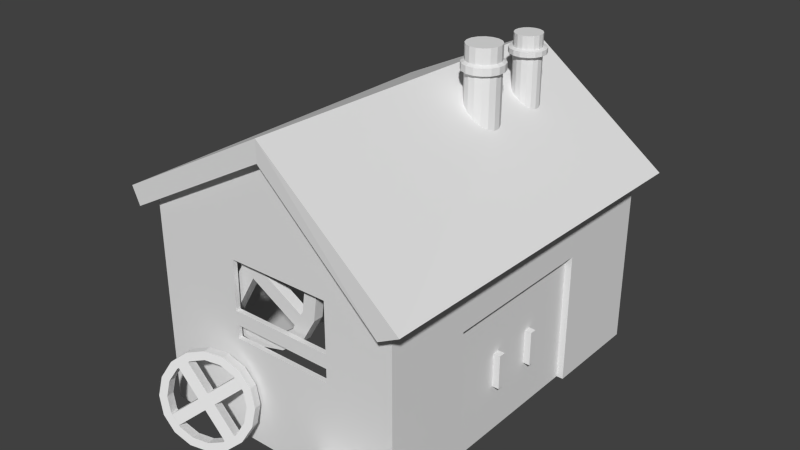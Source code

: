 # Source: workshop29.blend  (saved by Blender 2.66.0; exported with 4.5.12 LTS)
import bpy
from mathutils import Matrix  # noqa: F401  (used for matrix-valued properties, if any)

bpy.ops.wm.read_factory_settings(use_empty=True)
scene = bpy.context.scene
scene.name = 'Scene'

# ---- collections
col_collection_1 = bpy.data.collections.new('Collection 1'); scene.collection.children.link(col_collection_1)

# ---- materials (node trees are filled in below, after node groups)
mat_classic_workshop = bpy.data.materials.new('classic_workshop')
mat_classic_workshop.alpha_threshold = 0.0
mat_classic_workshop.use_transparent_shadow = False
mat_classic_workshop.roughness = 0.5
mat_classic_workshop.line_color = (0.0, 0.0, 0.0, 1.0)

# ---- material node trees

# ---- world
world_world = bpy.data.worlds.new('World'); scene.world = world_world
world_world.color = (0.05088, 0.05088, 0.05088)
world_world.use_sun_shadow = False
world_world.sun_shadow_jitter_overblur = 0.0
world_world.cycles.sampling_method = 'MANUAL'
world_world.cycles.sample_map_resolution = 256

# ---- meshes
me_workshop = bpy.data.meshes.new('workshop')
me_workshop.from_pydata([(-22.0, -27.5, 3.982), (-22.0, 27.5, 3.982), (18.87, 27.5, 0.3935), (18.08, -28.5, 0.9435), (-23.13, -27.5, 6.529), (-23.13, 27.5, 6.529), (21.13, 27.5, 1.869), (21.13, -28.5, 2.576), (0.0, 27.5, 17.63), (0.0, -27.5, 19.0), (0.0, 27.5, 14.63), (0.0, -27.5, 16.0), (-20.0, -26.0, -25.0), (-20.0, 26.0, -25.0), (18.0, 26.0, -25.0), (18.0, -26.0, -25.0), (-20.0, -26.0, 5.0), (-20.0, 26.0, 5.0), (18.0, 26.0, 1.0), (18.0, -26.0, 1.0), (0.0, 26.0, 14.63), (0.0, -26.0, 16.0), (18.0, 11.0, 1.0), (18.0, 11.0, -25.0), (18.0, -13.0, 1.0), (18.0, -13.0, -25.0), (18.0, 11.0, -5.5), (18.0, -13.0, -5.5), (16.0, 24.29, -25.0), (16.0, 11.0, -25.0), (16.0, -13.0, -25.0), (16.0, 11.0, -5.5), (16.0, -13.0, -5.5), (-18.0, -24.26, -25.0), (-18.0, 24.26, -25.0), (16.0, 24.29, 2.0), (-18.0, -24.26, 2.0), (-18.0, 24.26, 2.0), (-20.0, -26.0, -10.0), (18.0, -26.0, -12.0), (-7.0, -26.0, 1.0), (-7.0, -26.0, -10.2), (8.0, -26.0, 1.0), (8.0, -26.0, -10.2), (-7.0, -26.0, -6.2), (8.0, -26.0, -6.2), (-7.0, -26.0, -8.2), (8.0, -26.0, -8.2), (-7.0, -25.3, 1.0), (-7.0, -25.3, -10.2), (8.0, -25.3, 1.0), (8.0, -25.3, -10.2), (-7.0, -25.3, -6.2), (8.0, -25.3, -6.2), (-7.0, -25.3, -8.2), (8.0, -25.3, -8.2), (7.401, 8.147, 8.817), (7.401, 8.147, 22.69), (7.589, 3.596, 19.25), (8.069, 7.449, 8.817), (8.069, 7.449, 22.69), (8.433, 4.404, 19.25), (8.419, 6.55, 8.817), (8.419, 6.55, 22.69), (8.903, 5.472, 19.25), (8.398, 5.584, 8.817), (8.398, 5.584, 22.69), (8.928, 6.639, 19.25), (8.009, 4.7, 8.817), (8.009, 4.7, 22.69), (8.505, 7.727, 19.25), (7.311, 4.033, 8.817), (7.311, 4.033, 22.69), (7.698, 8.571, 19.25), (6.411, 3.683, 8.817), (6.411, 3.683, 22.69), (5.446, 3.704, 8.817), (5.446, 3.704, 22.69), (5.462, 9.066, 19.25), (4.562, 4.093, 8.817), (4.562, 4.093, 22.69), (4.374, 8.643, 19.25), (3.895, 4.79, 8.817), (3.895, 4.79, 22.69), (3.531, 7.836, 19.25), (3.545, 5.69, 8.817), (3.545, 5.69, 22.69), (3.061, 6.767, 19.25), (3.566, 6.655, 8.817), (3.566, 6.655, 22.69), (3.035, 5.6, 19.25), (3.955, 7.539, 8.817), (3.955, 7.539, 22.69), (3.458, 4.512, 19.25), (4.652, 8.207, 8.817), (4.652, 8.207, 22.69), (4.266, 3.669, 19.25), (5.552, 8.557, 8.817), (5.552, 8.557, 22.69), (5.334, 3.199, 19.25), (6.517, 8.536, 8.817), (6.517, 8.536, 22.69), (6.501, 3.173, 19.25), (6.629, 9.041, 19.25), (7.698, 8.571, 20.26), (4.374, 8.643, 20.26), (8.069, 7.449, 19.0), (6.629, 9.041, 20.26), (3.035, 5.6, 20.26), (5.462, 9.066, 20.26), (8.419, 6.55, 19.0), (3.531, 7.836, 20.26), (5.334, 3.199, 20.26), (3.061, 6.767, 20.26), (8.398, 5.584, 19.0), (3.458, 4.512, 20.26), (8.433, 4.404, 20.26), (4.266, 3.669, 20.26), (8.009, 4.7, 19.0), (6.501, 3.173, 20.26), (8.505, 7.727, 20.26), (7.589, 3.596, 20.26), (7.311, 4.033, 19.0), (8.903, 5.472, 20.26), (7.401, 8.147, 19.0), (8.928, 6.639, 20.26), (6.411, 3.683, 19.0), (5.446, 3.704, 19.0), (4.562, 4.093, 19.0), (3.895, 4.79, 19.0), (3.545, 5.69, 19.0), (3.566, 6.655, 19.0), (3.955, 7.539, 19.0), (4.652, 8.207, 19.0), (5.552, 8.557, 19.0), (6.517, 8.536, 19.0), (7.401, 8.147, 20.54), (4.652, 8.207, 20.54), (6.517, 8.536, 20.54), (3.545, 5.69, 20.54), (5.552, 8.557, 20.54), (3.955, 7.539, 20.54), (5.446, 3.704, 20.54), (3.566, 6.655, 20.54), (3.895, 4.79, 20.54), (8.009, 4.7, 20.54), (4.562, 4.093, 20.54), (6.411, 3.683, 20.54), (8.069, 7.449, 20.54), (7.311, 4.033, 20.54), (8.398, 5.584, 20.54), (8.419, 6.55, 20.54), (7.4, 17.25, 10.76), (7.4, 17.25, 21.83), (7.673, 13.43, 19.12), (7.932, 16.69, 10.76), (7.932, 16.69, 21.83), (8.411, 14.13, 19.12), (8.211, 15.98, 10.76), (8.211, 15.98, 21.83), (8.822, 15.07, 19.12), (8.195, 15.21, 10.76), (8.195, 15.21, 21.83), (8.844, 16.09, 19.12), (7.884, 14.5, 10.76), (7.884, 14.5, 21.83), (8.474, 17.04, 19.12), (7.328, 13.97, 10.76), (7.328, 13.97, 21.83), (7.768, 17.78, 19.12), (6.61, 13.69, 10.76), (6.61, 13.69, 21.83), (5.841, 13.71, 10.76), (5.841, 13.71, 21.83), (5.813, 18.21, 19.12), (5.136, 14.02, 10.76), (5.136, 14.02, 21.83), (4.862, 17.84, 19.12), (4.603, 14.57, 10.76), (4.603, 14.57, 21.83), (4.125, 17.13, 19.12), (4.324, 15.29, 10.76), (4.324, 15.29, 21.83), (3.714, 16.2, 19.12), (4.341, 16.06, 10.76), (4.341, 16.06, 21.83), (3.691, 15.18, 19.12), (4.651, 16.77, 10.76), (4.651, 16.77, 21.83), (4.061, 14.23, 19.12), (5.207, 17.3, 10.76), (5.207, 17.3, 21.83), (4.767, 13.49, 19.12), (5.925, 17.58, 10.76), (5.925, 17.58, 21.83), (5.701, 13.08, 19.12), (6.695, 17.56, 10.76), (6.695, 17.56, 21.83), (6.722, 13.06, 19.12), (6.834, 18.19, 19.12), (7.768, 17.78, 19.85), (4.862, 17.84, 19.85), (7.932, 16.69, 19.01), (6.834, 18.19, 19.85), (3.691, 15.18, 19.85), (5.813, 18.21, 19.85), (8.211, 15.98, 19.01), (4.125, 17.13, 19.85), (5.701, 13.08, 19.85), (3.714, 16.2, 19.85), (8.195, 15.21, 19.01), (4.061, 14.23, 19.85), (8.411, 14.13, 19.85), (4.767, 13.49, 19.85), (7.884, 14.5, 19.01), (6.722, 13.06, 19.85), (8.474, 17.04, 19.85), (7.673, 13.43, 19.85), (7.328, 13.97, 19.01), (8.822, 15.07, 19.85), (7.4, 17.25, 19.01), (8.844, 16.09, 19.85), (6.61, 13.69, 19.01), (5.841, 13.71, 19.01), (5.136, 14.02, 19.01), (4.603, 14.57, 19.01), (4.324, 15.29, 19.01), (4.341, 16.06, 19.01), (4.651, 16.77, 19.01), (5.207, 17.3, 19.01), (5.925, 17.58, 19.01), (6.695, 17.56, 19.01), (7.4, 17.25, 19.98), (5.207, 17.3, 19.98), (6.695, 17.56, 19.98), (4.324, 15.29, 19.98), (5.925, 17.58, 19.98), (4.651, 16.77, 19.98), (5.841, 13.71, 19.98), (4.341, 16.06, 19.98), (4.603, 14.57, 19.98), (7.884, 14.5, 19.98), (5.136, 14.02, 19.98), (6.61, 13.69, 19.98), (7.932, 16.69, 19.98), (7.328, 13.97, 19.98), (8.195, 15.21, 19.98), (8.211, 15.98, 19.98), (17.0, 3.0, -18.0), (17.0, 2.0, -18.0), (18.0, 2.0, -18.0), (18.0, 3.0, -18.0), (17.0, 3.0, -13.0), (17.0, 2.0, -13.0), (18.0, 2.0, -13.0), (18.0, 3.0, -13.0), (16.0, 11.0, -25.0), (16.0, -1.0, -25.0), (17.0, -1.0, -25.0), (17.0, 11.0, -25.0), (16.0, 11.0, -5.5), (16.0, -1.0, -5.5), (17.0, -1.0, -5.5), (17.0, 11.0, -5.5), (17.0, -5.0, -18.0), (17.0, -4.0, -18.0), (18.0, -4.0, -18.0), (18.0, -5.0, -18.0), (17.0, -5.0, -13.0), (17.0, -4.0, -13.0), (18.0, -4.0, -13.0), (18.0, -5.0, -13.0), (16.0, -13.0, -25.0), (16.0, -1.0, -25.0), (17.0, -1.0, -25.0), (17.0, -13.0, -25.0), (16.0, -13.0, -5.5), (16.0, -1.0, -5.5), (17.0, -1.0, -5.5), (17.0, -13.0, -5.5), (-2.354, -24.77, 8.688), (2.973, -23.37, -7.217), (0.7222, -24.77, 6.904), (5.129, -23.37, -3.497), (2.882, -24.77, 4.08), (5.698, -23.37, 0.7645), (3.797, -24.77, 0.6432), (4.592, -23.37, 4.919), (3.326, -24.77, -2.882), (1.981, -23.37, 8.334), (1.543, -24.77, -5.958), (-1.739, -23.37, 10.49), (-1.282, -24.77, -8.118), (-4.718, -24.77, -9.033), (-10.16, -23.37, 9.953), (-8.243, -24.77, -8.562), (-13.57, -23.37, 7.342), (-11.32, -24.77, -6.779), (-15.73, -23.37, 3.622), (-13.48, -24.77, -3.954), (-16.29, -23.37, -0.6392), (-14.39, -24.77, -0.5179), (-15.19, -23.37, -4.794), (-13.92, -24.77, 3.007), (-12.58, -23.37, -8.209), (-12.14, -24.77, 6.083), (-8.858, -23.37, -10.37), (-9.315, -24.77, 8.243), (-4.597, -23.37, -10.93), (-5.879, -24.77, 9.158), (-0.442, -23.37, -9.828), (-6.0, -23.37, 11.06), (-1.739, -24.77, 10.49), (-13.57, -24.77, 7.342), (0.7222, -23.37, 6.904), (-6.0, -24.77, 11.06), (-15.19, -24.77, -4.794), (-10.16, -24.77, 9.953), (2.882, -23.37, 4.08), (-15.73, -24.77, 3.622), (-4.597, -24.77, -10.93), (-16.29, -24.77, -0.6392), (3.797, -23.37, 0.6432), (-12.58, -24.77, -8.209), (5.129, -24.77, -3.497), (-8.858, -24.77, -10.37), (3.326, -23.37, -2.882), (-0.442, -24.77, -9.828), (1.981, -24.77, 8.334), (2.973, -24.77, -7.217), (1.543, -23.37, -5.958), (5.698, -24.77, 0.7645), (-2.354, -23.37, 8.688), (4.592, -24.77, 4.919), (-1.282, -23.37, -8.118), (-4.718, -23.37, -9.033), (-8.243, -23.37, -8.562), (-11.32, -23.37, -6.779), (-13.48, -23.37, -3.954), (-14.39, -23.37, -0.5179), (-13.92, -23.37, 3.007), (-12.14, -23.37, 6.083), (-9.315, -23.37, 8.243), (-5.879, -23.37, 9.158), (-3.826, -23.37, 0.4589), (-3.826, -24.77, 0.4589), (-4.908, -23.37, -1.407), (-4.908, -24.77, -1.407), (-5.704, -23.37, 1.548), (-5.704, -24.77, 1.548), (-6.785, -23.37, -0.3174), (-6.785, -24.77, -0.3174), (0.08078, -24.77, 7.219), (0.08078, -23.37, 7.219), (-1.787, -24.77, 8.311), (-1.787, -23.37, 8.311), (-12.44, -23.37, 5.439), (-12.44, -24.77, 5.439), (-13.53, -23.37, 3.577), (-13.53, -24.77, 3.577), (2.921, -23.37, -3.442), (2.921, -24.77, -3.442), (1.834, -23.37, -5.304), (1.834, -24.77, -5.304), (-8.82, -24.77, -8.175), (-8.82, -23.37, -8.175), (-10.69, -24.77, -7.084), (-10.69, -23.37, -7.084), (22.82, -26.83, -22.06), (6.775, -30.33, -24.79), (22.82, -27.02, -23.01), (6.775, -29.31, -25.0), (22.82, -27.56, -23.81), (6.775, -28.29, -24.79), (22.82, -28.36, -24.35), (6.775, -27.42, -24.22), (22.82, -29.31, -24.54), (6.775, -26.84, -23.35), (22.82, -30.25, -24.35), (6.775, -26.64, -22.33), (22.82, -31.06, -23.81), (22.82, -31.59, -23.01), (6.775, -27.42, -20.45), (22.82, -31.78, -22.06), (6.775, -28.29, -19.87), (22.82, -31.59, -21.12), (6.775, -29.31, -19.67), (22.82, -31.06, -20.31), (6.775, -30.33, -19.87), (22.82, -30.25, -19.78), (6.775, -31.19, -20.45), (22.82, -29.31, -19.59), (6.775, -31.77, -21.31), (22.82, -28.36, -19.78), (6.775, -31.97, -22.33), (22.82, -27.56, -20.31), (6.775, -31.77, -23.35), (22.82, -27.02, -21.12), (6.775, -31.19, -24.22), (6.775, -26.84, -21.31), (22.71, -26.31, -22.06), (22.71, -28.16, -19.3), (6.754, -27.27, -23.18), (22.71, -26.54, -20.92), (22.71, -31.42, -19.95), (22.71, -27.19, -19.95), (6.754, -27.75, -23.89), (22.71, -29.31, -19.07), (22.71, -32.07, -23.21), (22.71, -30.45, -19.3), (6.754, -28.46, -24.37), (22.71, -32.07, -20.92), (22.71, -29.31, -25.06), (22.71, -32.3, -22.06), (6.754, -29.31, -24.54), (22.71, -31.42, -24.18), (22.71, -26.54, -23.21), (22.71, -30.45, -24.83), (6.754, -30.15, -24.37), (22.71, -28.16, -24.83), (6.754, -27.1, -22.33), (22.71, -27.19, -24.18), (6.754, -30.86, -23.89), (6.754, -31.34, -23.18), (6.754, -31.51, -22.33), (6.754, -31.34, -21.49), (6.754, -30.86, -20.77), (6.754, -30.15, -20.3), (6.754, -29.31, -20.13), (6.754, -28.46, -20.3), (6.754, -27.75, -20.77), (6.754, -27.27, -21.49), (-5.788, -28.31, -14.13), (-6.059, -29.23, -24.48), (-4.393, -28.19, -15.8), (-4.243, -28.17, -22.89), (-3.68, -28.41, -17.85), (-3.211, -27.24, -20.65), (-3.755, -28.95, -19.96), (-3.119, -26.59, -18.1), (-4.609, -29.72, -21.82), (-3.982, -26.32, -15.62), (-6.111, -30.6, -23.13), (-5.668, -26.46, -13.6), (-8.033, -31.46, -23.71), (-10.08, -32.16, -23.45), (-10.4, -27.86, -12.03), (-11.94, -32.61, -22.41), (-12.72, -28.9, -12.72), (-13.34, -32.73, -20.74), (-14.53, -29.97, -14.31), (-14.05, -32.51, -18.69), (-15.57, -30.89, -16.56), (-13.98, -31.97, -16.57), (-15.66, -31.54, -19.11), (-13.12, -31.2, -14.72), (-14.8, -31.82, -21.59), (-11.62, -30.32, -13.4), (-13.11, -31.67, -23.61), (-9.699, -29.46, -12.83), (-10.86, -31.13, -24.87), (-7.651, -28.76, -13.08), (-8.382, -30.27, -25.18), (-7.92, -27.01, -12.33), (-5.145, -27.86, -13.26), (-12.2, -30.29, -12.39), (-4.917, -26.79, -16.13), (-7.397, -28.4, -12.0), (-15.14, -32.94, -18.77), (-9.873, -29.25, -11.69), (-4.203, -27.02, -18.18), (-14.01, -31.36, -13.98), (-10.33, -32.52, -24.54), (-15.04, -32.29, -16.22), (-4.279, -27.56, -20.3), (-14.27, -33.21, -21.25), (-3.72, -29.56, -22.56), (-12.59, -33.06, -23.28), (-5.133, -28.32, -22.15), (-7.859, -31.66, -24.84), (-3.459, -27.71, -15.28), (-5.536, -30.62, -24.15), (-6.635, -29.2, -23.47), (-2.688, -28.63, -20.32), (-6.311, -26.91, -14.46), (-2.596, -27.98, -17.76), (-8.556, -30.06, -24.04), (-10.6, -30.77, -23.79), (-12.47, -31.22, -22.75), (-13.86, -31.34, -21.07), (-14.58, -31.11, -19.02), (-14.5, -30.58, -16.91), (-13.65, -29.81, -15.05), (-12.14, -28.93, -13.74), (-10.22, -28.07, -13.16), (-8.174, -27.36, -13.42), (-8.302, -28.69, -18.74), (-7.779, -30.08, -18.4), (-9.429, -29.35, -19.72), (-8.905, -30.74, -19.39), (-9.355, -28.78, -17.47), (-8.831, -30.17, -17.14), (-10.48, -29.44, -18.46), (-9.958, -30.84, -18.12), (-4.592, -28.21, -15.6), (-5.115, -26.82, -15.94), (-5.639, -28.3, -14.34), (-6.162, -26.91, -14.68), (-12.31, -29.04, -13.94), (-11.78, -30.43, -13.6), (-13.44, -29.7, -14.92), (-12.91, -31.09, -14.58), (-5.344, -28.43, -22.28), (-4.82, -29.83, -21.94), (-6.473, -29.09, -23.26), (-5.949, -30.49, -22.93), (-12.1, -32.62, -22.19), (-12.62, -31.22, -22.52), (-13.14, -32.71, -20.92), (-13.67, -31.31, -21.26)], [], [(4, 5, 1, 0), (6, 2, 10, 8), (6, 7, 3, 2), (3, 7, 9, 11), (11, 10, 2, 3), (9, 8, 5, 4), (7, 6, 8, 9), (0, 1, 10, 11), (9, 4, 0, 11), (5, 8, 10, 1), (16, 17, 13, 12, 38), (17, 20, 18, 14, 13), (24, 19, 39, 15, 25, 27), (18, 22, 26, 23, 14), (22, 24, 27, 26), (27, 25, 30, 32), (26, 27, 32, 31), (23, 26, 31, 29), (28, 35, 37, 34), (34, 37, 36, 33), (19, 21, 16, 40, 42), (43, 39, 19, 42, 45, 47), (12, 15, 39, 43, 41, 38), (38, 41, 46, 44, 40, 16), (46, 47, 45, 44), (41, 43, 51, 49), (43, 47, 55, 51), (47, 46, 54, 55), (42, 40, 48, 50), (46, 41, 49, 54), (40, 44, 52, 48), (45, 42, 50, 53), (44, 45, 53, 52), (148, 60, 63, 151), (118, 61, 58, 122), (151, 63, 66, 150), (150, 66, 69, 145), (106, 70, 67, 110), (145, 69, 72, 149), (149, 72, 75, 147), (90, 108, 113, 87), (147, 75, 77, 142), (96, 117, 115, 93), (142, 77, 80, 146), (102, 119, 112, 99), (146, 80, 83, 144), (61, 116, 121, 58), (144, 83, 86, 139), (64, 123, 116, 61), (139, 86, 89, 143), (68, 118, 122, 71), (143, 89, 92, 141), (120, 70, 73, 104), (141, 92, 95, 137), (134, 78, 103, 135), (137, 95, 98, 140), (132, 84, 81, 133), (140, 98, 101, 138), (138, 101, 57, 136), (60, 57, 101, 98, 95, 92, 89, 86, 83, 80, 77, 75, 72, 69, 66, 63), (128, 96, 93, 129), (126, 102, 99, 127), (130, 90, 87, 131), (106, 59, 56, 124), (133, 81, 78, 134), (131, 87, 84, 132), (129, 93, 90, 130), (127, 99, 96, 128), (122, 58, 102, 126), (114, 64, 61, 118), (84, 111, 105, 81), (87, 113, 111, 84), (93, 115, 108, 90), (99, 112, 117, 96), (58, 121, 119, 102), (59, 106, 110, 62), (67, 125, 123, 64), (70, 120, 125, 67), (135, 103, 73, 124), (97, 134, 135, 100), (148, 120, 104, 136), (110, 67, 64, 114), (81, 105, 109, 78), (91, 132, 133, 94), (78, 109, 107, 103), (103, 107, 104, 73), (79, 128, 129, 82), (74, 126, 127, 76), (85, 130, 131, 88), (70, 106, 124, 73), (94, 133, 134, 97), (88, 131, 132, 91), (82, 129, 130, 85), (76, 127, 128, 79), (71, 122, 126, 74), (65, 114, 118, 68), (100, 135, 124, 56), (62, 110, 114, 65), (120, 148, 151, 125), (125, 151, 150, 123), (123, 150, 145, 116), (116, 145, 149, 121), (121, 149, 147, 119), (119, 147, 142, 112), (112, 142, 146, 117), (117, 146, 144, 115), (115, 144, 139, 108), (108, 139, 143, 113), (113, 143, 141, 111), (111, 141, 137, 105), (105, 137, 140, 109), (109, 140, 138, 107), (107, 138, 136, 104), (60, 148, 136, 57), (244, 156, 159, 247), (214, 157, 154, 218), (247, 159, 162, 246), (246, 162, 165, 241), (202, 166, 163, 206), (241, 165, 168, 245), (245, 168, 171, 243), (186, 204, 209, 183), (243, 171, 173, 238), (192, 213, 211, 189), (238, 173, 176, 242), (198, 215, 208, 195), (242, 176, 179, 240), (157, 212, 217, 154), (240, 179, 182, 235), (160, 219, 212, 157), (235, 182, 185, 239), (164, 214, 218, 167), (239, 185, 188, 237), (216, 166, 169, 200), (237, 188, 191, 233), (230, 174, 199, 231), (233, 191, 194, 236), (228, 180, 177, 229), (236, 194, 197, 234), (234, 197, 153, 232), (156, 153, 197, 194, 191, 188, 185, 182, 179, 176, 173, 171, 168, 165, 162, 159), (224, 192, 189, 225), (222, 198, 195, 223), (226, 186, 183, 227), (202, 155, 152, 220), (229, 177, 174, 230), (227, 183, 180, 228), (225, 189, 186, 226), (223, 195, 192, 224), (218, 154, 198, 222), (210, 160, 157, 214), (180, 207, 201, 177), (183, 209, 207, 180), (189, 211, 204, 186), (195, 208, 213, 192), (154, 217, 215, 198), (155, 202, 206, 158), (163, 221, 219, 160), (166, 216, 221, 163), (231, 199, 169, 220), (193, 230, 231, 196), (244, 216, 200, 232), (206, 163, 160, 210), (177, 201, 205, 174), (187, 228, 229, 190), (174, 205, 203, 199), (199, 203, 200, 169), (175, 224, 225, 178), (170, 222, 223, 172), (181, 226, 227, 184), (166, 202, 220, 169), (190, 229, 230, 193), (184, 227, 228, 187), (178, 225, 226, 181), (172, 223, 224, 175), (167, 218, 222, 170), (161, 210, 214, 164), (196, 231, 220, 152), (158, 206, 210, 161), (216, 244, 247, 221), (221, 247, 246, 219), (219, 246, 241, 212), (212, 241, 245, 217), (217, 245, 243, 215), (215, 243, 238, 208), (208, 238, 242, 213), (213, 242, 240, 211), (211, 240, 235, 204), (204, 235, 239, 209), (209, 239, 237, 207), (207, 237, 233, 201), (201, 233, 236, 205), (205, 236, 234, 203), (203, 234, 232, 200), (156, 244, 232, 153), (252, 248, 249, 253), (253, 249, 250, 254), (254, 250, 251, 255), (255, 251, 248, 252), (248, 251, 250, 249), (255, 252, 253, 254), (260, 256, 257, 261), (261, 257, 258, 262), (262, 258, 259, 263), (263, 259, 256, 260), (256, 259, 258, 257), (263, 260, 261, 262), (268, 269, 265, 264), (269, 270, 266, 265), (270, 271, 267, 266), (271, 268, 264, 267), (264, 265, 266, 267), (271, 270, 269, 268), (276, 277, 273, 272), (277, 278, 274, 273), (278, 279, 275, 274), (279, 276, 272, 275), (272, 273, 274, 275), (279, 278, 277, 276), (326, 283, 281, 330), (314, 289, 287, 318), (324, 288, 290, 329), (302, 316, 321, 300), (306, 325, 323, 304), (310, 327, 320, 308), (283, 324, 329, 281), (285, 331, 324, 283), (353, 314, 282, 352), (328, 289, 291, 312), (342, 294, 311, 343), (340, 298, 296, 341), (336, 306, 304, 337), (334, 310, 308, 335), (338, 302, 300, 339), (362, 330, 290, 363), (341, 296, 294, 342), (339, 300, 298, 340), (337, 304, 302, 338), (335, 308, 306, 336), (330, 281, 310, 334), (322, 285, 283, 326), (298, 319, 313, 296), (300, 321, 319, 298), (304, 323, 316, 302), (308, 320, 325, 306), (281, 329, 327, 310), (282, 314, 318, 284), (287, 333, 331, 285), (289, 328, 333, 287), (343, 311, 291, 332), (307, 342, 343, 309), (318, 287, 285, 322), (296, 313, 317, 294), (355, 348, 349, 354), (294, 317, 315, 311), (311, 315, 312, 291), (356, 341, 305, 357), (292, 334, 335, 293), (299, 338, 339, 301), (289, 314, 332, 291), (305, 341, 342, 307), (301, 339, 340, 303), (297, 337, 338, 299), (293, 335, 336, 295), (290, 330, 334, 292), (286, 322, 326, 288), (309, 343, 332, 280), (284, 318, 322, 286), (328, 282, 284, 333), (329, 290, 292, 327), (320, 293, 295, 325), (333, 284, 286, 331), (282, 328, 312, 280), (316, 299, 301, 321), (321, 301, 303, 319), (319, 303, 305, 313), (313, 305, 307, 317), (317, 307, 309, 315), (315, 309, 280, 312), (327, 292, 293, 320), (323, 297, 299, 316), (325, 295, 297, 323), (331, 286, 288, 324), (365, 346, 347, 364), (360, 344, 345, 361), (367, 337, 297, 366), (358, 350, 351, 359), (359, 351, 349, 357), (361, 345, 347, 363), (364, 347, 351, 366), (354, 349, 345, 352), (345, 349, 351, 347), (344, 353, 352, 345), (346, 362, 363, 347), (332, 355, 354, 280), (348, 356, 357, 349), (336, 365, 364, 295), (326, 360, 361, 288), (350, 367, 366, 351), (340, 358, 359, 303), (303, 359, 357, 305), (288, 361, 363, 290), (295, 364, 366, 297), (280, 354, 352, 282), (360, 326, 330, 362), (360, 362, 346, 344), (358, 356, 348, 350), (358, 340, 341, 356), (355, 353, 344, 348), (314, 353, 355, 332), (365, 367, 350, 346), (365, 336, 337, 367), (348, 344, 346, 350), (414, 371, 369, 418), (402, 377, 375, 406), (412, 376, 378, 417), (390, 404, 409, 388), (394, 413, 411, 392), (398, 415, 408, 396), (371, 412, 417, 369), (373, 419, 412, 371), (376, 414, 418, 378), (416, 377, 379, 400), (430, 382, 399, 431), (428, 386, 384, 429), (424, 394, 392, 425), (422, 398, 396, 423), (426, 390, 388, 427), (402, 370, 368, 420), (429, 384, 382, 430), (427, 388, 386, 428), (425, 392, 390, 426), (423, 396, 394, 424), (418, 369, 398, 422), (410, 373, 371, 414), (386, 407, 401, 384), (388, 409, 407, 386), (392, 411, 404, 390), (396, 408, 413, 394), (369, 417, 415, 398), (370, 402, 406, 372), (375, 421, 419, 373), (377, 416, 421, 375), (431, 399, 379, 420), (395, 430, 431, 397), (406, 375, 373, 410), (384, 401, 405, 382), (391, 428, 429, 393), (382, 405, 403, 399), (399, 403, 400, 379), (383, 424, 425, 385), (380, 422, 423, 381), (387, 426, 427, 389), (377, 402, 420, 379), (393, 429, 430, 395), (389, 427, 428, 391), (385, 425, 426, 387), (381, 423, 424, 383), (378, 418, 422, 380), (374, 410, 414, 376), (397, 431, 420, 368), (372, 406, 410, 374), (416, 370, 372, 421), (417, 378, 380, 415), (408, 381, 383, 413), (421, 372, 374, 419), (370, 416, 400, 368), (404, 387, 389, 409), (409, 389, 391, 407), (407, 391, 393, 401), (401, 393, 395, 405), (405, 395, 397, 403), (403, 397, 368, 400), (415, 380, 381, 408), (411, 385, 387, 404), (413, 383, 385, 411), (419, 374, 376, 412), (478, 435, 433, 482), (466, 441, 439, 470), (476, 440, 442, 481), (454, 468, 473, 452), (458, 477, 475, 456), (462, 479, 472, 460), (435, 476, 481, 433), (437, 483, 476, 435), (505, 466, 434, 504), (480, 441, 443, 464), (494, 446, 463, 495), (492, 450, 448, 493), (488, 458, 456, 489), (486, 462, 460, 487), (490, 454, 452, 491), (514, 482, 442, 515), (493, 448, 446, 494), (491, 452, 450, 492), (489, 456, 454, 490), (487, 460, 458, 488), (482, 433, 462, 486), (474, 437, 435, 478), (450, 471, 465, 448), (452, 473, 471, 450), (456, 475, 468, 454), (460, 472, 477, 458), (433, 481, 479, 462), (434, 466, 470, 436), (439, 485, 483, 437), (441, 480, 485, 439), (495, 463, 443, 484), (459, 494, 495, 461), (470, 439, 437, 474), (448, 465, 469, 446), (507, 500, 501, 506), (446, 469, 467, 463), (463, 467, 464, 443), (508, 493, 457, 509), (444, 486, 487, 445), (451, 490, 491, 453), (441, 466, 484, 443), (457, 493, 494, 459), (453, 491, 492, 455), (449, 489, 490, 451), (445, 487, 488, 447), (442, 482, 486, 444), (438, 474, 478, 440), (461, 495, 484, 432), (436, 470, 474, 438), (480, 434, 436, 485), (481, 442, 444, 479), (472, 445, 447, 477), (485, 436, 438, 483), (434, 480, 464, 432), (468, 451, 453, 473), (473, 453, 455, 471), (471, 455, 457, 465), (465, 457, 459, 469), (469, 459, 461, 467), (467, 461, 432, 464), (479, 444, 445, 472), (475, 449, 451, 468), (477, 447, 449, 475), (483, 438, 440, 476), (517, 498, 499, 516), (512, 496, 497, 513), (519, 489, 449, 518), (510, 502, 503, 511), (511, 503, 501, 509), (513, 497, 499, 515), (516, 499, 503, 518), (506, 501, 497, 504), (497, 501, 503, 499), (496, 505, 504, 497), (498, 514, 515, 499), (484, 507, 506, 432), (500, 508, 509, 501), (488, 517, 516, 447), (478, 512, 513, 440), (502, 519, 518, 503), (492, 510, 511, 455), (455, 511, 509, 457), (440, 513, 515, 442), (447, 516, 518, 449), (432, 506, 504, 434), (512, 478, 482, 514), (512, 514, 498, 496), (510, 508, 500, 502), (510, 492, 493, 508), (507, 505, 496, 500), (466, 505, 507, 484), (517, 519, 502, 498), (517, 488, 489, 519), (500, 496, 498, 502)])
_uv = me_workshop.uv_layers.new(name='UVMap')
_uv.uv.foreach_set('vector', [0.4482, 0.989, 0.4475, 0.76, 0.4588, 0.76, 0.4595, 0.989, 0.03469, 0.6417, 0.04514, 0.6257, 0.173, 0.7123, 0.1699, 0.7284, 0.4595, 0.989, 0.4602, 0.76, 0.4692, 0.76, 0.4685, 0.989, 0.3071, 0.6231, 0.3126, 0.6391, 0.1702, 0.7317, 0.1721, 0.7131, 0.2371, 0.9893, 0.2364, 0.7603, 0.3417, 0.76, 0.3424, 0.989, 0.1269, 0.9893, 0.1262, 0.7603, 0.2357, 0.76, 0.2364, 0.989, 0.1255, 0.76, 0.1262, 0.989, 0.01298, 0.9894, 0.01228, 0.7604, 0.4475, 0.7603, 0.4468, 0.9893, 0.3424, 0.989, 0.3431, 0.76, 0.1702, 0.7317, 0.03469, 0.6392, 0.04338, 0.6241, 0.1721, 0.7131, 0.3126, 0.6377, 0.1699, 0.7284, 0.173, 0.7123, 0.3089, 0.6226, 0.7222, 0.2527, 0.3154, 0.2527, 0.3154, 0.01801, 0.7222, 0.01801, 0.7222, 0.1354, 0.3152, 0.2527, 0.1587, 0.328, 0.0179, 0.2214, 0.0179, 0.01801, 0.3152, 0.01801, 0.4169, 0.5409, 0.3152, 0.5409, 0.3152, 0.4392, 0.3152, 0.3375, 0.4169, 0.3375, 0.4169, 0.49, 0.722, 0.5409, 0.6047, 0.5409, 0.6047, 0.49, 0.6047, 0.3375, 0.722, 0.3375, 0.6047, 0.5409, 0.4169, 0.5409, 0.4169, 0.49, 0.6047, 0.49, 0.4169, 0.49, 0.4169, 0.3375, 0.4169, 0.3375, 0.4169, 0.49, 0.6047, 0.49, 0.4169, 0.49, 0.4169, 0.49, 0.6047, 0.49, 0.6047, 0.3375, 0.6047, 0.49, 0.6047, 0.49, 0.6047, 0.3375, 0.02027, 0.02065, 0.02027, 0.2188, 0.3125, 0.2188, 0.3125, 0.02065, 0.3147, 0.01709, 0.3147, 0.2494, 0.7221, 0.2494, 0.7221, 0.01709, 0.3152, 0.5409, 0.1744, 0.6582, 0.01794, 0.5722, 0.1196, 0.5409, 0.237, 0.5409, 0.237, 0.4533, 0.3152, 0.4392, 0.3152, 0.5409, 0.237, 0.5409, 0.237, 0.4845, 0.237, 0.4689, 0.01794, 0.3375, 0.3152, 0.3375, 0.3152, 0.4392, 0.237, 0.4533, 0.1196, 0.4533, 0.01794, 0.4548, 0.01794, 0.4548, 0.1196, 0.4533, 0.1196, 0.4689, 0.1196, 0.4845, 0.1196, 0.5409, 0.01794, 0.5722, 0.1196, 0.4689, 0.237, 0.4689, 0.237, 0.4845, 0.1196, 0.4845, 0.3342, 0.2683, 0.697, 0.2683, 0.697, 0.2852, 0.3342, 0.2852, 0.688, 0.2675, 0.6299, 0.2675, 0.6299, 0.2878, 0.688, 0.2879, 0.697, 0.2683, 0.3342, 0.2683, 0.3342, 0.2852, 0.697, 0.2852, 0.697, 0.2683, 0.3342, 0.2683, 0.3342, 0.2852, 0.697, 0.2852, 0.6299, 0.2675, 0.688, 0.2675, 0.688, 0.2879, 0.6299, 0.2878, 0.3629, 0.2675, 0.5719, 0.2675, 0.5719, 0.2878, 0.3629, 0.2878, 0.5719, 0.2675, 0.3629, 0.2675, 0.3629, 0.2878, 0.5719, 0.2878, 0.3342, 0.2683, 0.697, 0.2683, 0.697, 0.2852, 0.3342, 0.2852, 0.553, 0.7138, 0.5527, 0.7522, 0.57, 0.7523, 0.5702, 0.7139, 0.3296, 0.6843, 0.3295, 0.6915, 0.3467, 0.6917, 0.3468, 0.6845, 0.5702, 0.7139, 0.57, 0.7523, 0.5872, 0.7524, 0.5875, 0.714, 0.5875, 0.714, 0.5872, 0.7524, 0.6044, 0.7525, 0.6047, 0.7141, 0.5532, 0.6865, 0.5531, 0.6936, 0.5704, 0.6937, 0.5704, 0.6866, 0.3292, 0.7116, 0.3288, 0.75, 0.346, 0.7502, 0.3464, 0.7118, 0.3464, 0.7118, 0.346, 0.7502, 0.3632, 0.7504, 0.3637, 0.712, 0.4327, 0.6926, 0.4326, 0.705, 0.4498, 0.7052, 0.4499, 0.6928, 0.3637, 0.712, 0.3632, 0.7504, 0.3804, 0.7506, 0.3809, 0.7122, 0.3983, 0.6923, 0.3982, 0.7047, 0.4154, 0.7049, 0.4155, 0.6925, 0.3809, 0.7122, 0.3804, 0.7506, 0.3977, 0.7508, 0.3981, 0.7124, 0.3639, 0.6919, 0.3637, 0.7043, 0.381, 0.7045, 0.3811, 0.6921, 0.3981, 0.7124, 0.3977, 0.7508, 0.4149, 0.751, 0.4153, 0.7126, 0.3295, 0.6915, 0.3293, 0.7039, 0.3465, 0.7041, 0.3467, 0.6917, 0.4153, 0.7126, 0.4149, 0.751, 0.4321, 0.7512, 0.4325, 0.7128, 0.5876, 0.6938, 0.5875, 0.7063, 0.6047, 0.7064, 0.6048, 0.6939, 0.4325, 0.7128, 0.4321, 0.7512, 0.4494, 0.7513, 0.4497, 0.7129, 0.3288, 0.5531, 0.3296, 0.6843, 0.3468, 0.6845, 0.346, 0.5533, 0.4497, 0.7129, 0.4494, 0.7513, 0.4666, 0.7515, 0.4669, 0.7131, 0.5531, 0.706, 0.5531, 0.6936, 0.5359, 0.6935, 0.5358, 0.7059, 0.4669, 0.7131, 0.4666, 0.7515, 0.4838, 0.7517, 0.4841, 0.7132, 0.5016, 0.6861, 0.5015, 0.6932, 0.5187, 0.6934, 0.5188, 0.6862, 0.4841, 0.7132, 0.4838, 0.7517, 0.501, 0.7518, 0.5014, 0.7134, 0.4672, 0.6858, 0.4671, 0.693, 0.4843, 0.6931, 0.4844, 0.6859, 0.5014, 0.7134, 0.501, 0.7518, 0.5183, 0.7519, 0.5186, 0.7135, 0.5186, 0.7135, 0.5183, 0.7519, 0.5355, 0.7521, 0.5358, 0.7136, 0.5444, 0.7585, 0.5586, 0.7526, 0.574, 0.7526, 0.5881, 0.7585, 0.599, 0.7693, 0.6049, 0.7835, 0.6049, 0.7989, 0.599, 0.813, 0.5881, 0.8239, 0.574, 0.8298, 0.5586, 0.8298, 0.5444, 0.8239, 0.5336, 0.813, 0.5277, 0.7989, 0.5277, 0.7835, 0.5336, 0.7693, 0.3984, 0.6851, 0.3983, 0.6923, 0.4155, 0.6925, 0.4156, 0.6853, 0.364, 0.6847, 0.3639, 0.6919, 0.3811, 0.6921, 0.3812, 0.6849, 0.4328, 0.6855, 0.4327, 0.6926, 0.4499, 0.6928, 0.45, 0.6856, 0.5532, 0.6865, 0.5515, 0.5553, 0.5344, 0.5552, 0.536, 0.6863, 0.4844, 0.6859, 0.4843, 0.6931, 0.5015, 0.6932, 0.5016, 0.6861, 0.45, 0.6856, 0.4499, 0.6928, 0.4671, 0.693, 0.4672, 0.6858, 0.4156, 0.6853, 0.4155, 0.6925, 0.4327, 0.6926, 0.4328, 0.6855, 0.3812, 0.6849, 0.3811, 0.6921, 0.3983, 0.6923, 0.3984, 0.6851, 0.3468, 0.6845, 0.3467, 0.6917, 0.3639, 0.6919, 0.364, 0.6847, 0.5876, 0.6867, 0.5876, 0.6938, 0.6048, 0.6939, 0.6049, 0.6868, 0.4671, 0.693, 0.467, 0.7054, 0.4842, 0.7055, 0.4843, 0.6931, 0.4499, 0.6928, 0.4498, 0.7052, 0.467, 0.7054, 0.4671, 0.693, 0.4155, 0.6925, 0.4154, 0.7049, 0.4326, 0.705, 0.4327, 0.6926, 0.3811, 0.6921, 0.381, 0.7045, 0.3982, 0.7047, 0.3983, 0.6923, 0.3467, 0.6917, 0.3465, 0.7041, 0.3637, 0.7043, 0.3639, 0.6919, 0.5515, 0.5553, 0.5532, 0.6865, 0.5704, 0.6866, 0.5686, 0.5554, 0.5704, 0.6937, 0.5703, 0.7062, 0.5875, 0.7063, 0.5876, 0.6938, 0.5531, 0.6936, 0.5531, 0.706, 0.5703, 0.7062, 0.5704, 0.6937, 0.5188, 0.6862, 0.5187, 0.6934, 0.5359, 0.6935, 0.536, 0.6863, 0.5001, 0.5549, 0.5016, 0.6861, 0.5188, 0.6862, 0.5173, 0.5551, 0.553, 0.7138, 0.5531, 0.706, 0.5358, 0.7059, 0.5358, 0.7136, 0.5704, 0.6866, 0.5704, 0.6937, 0.5876, 0.6938, 0.5876, 0.6867, 0.4843, 0.6931, 0.4842, 0.7055, 0.5014, 0.7057, 0.5015, 0.6932, 0.4659, 0.5546, 0.4672, 0.6858, 0.4844, 0.6859, 0.483, 0.5548, 0.5015, 0.6932, 0.5014, 0.7057, 0.5186, 0.7058, 0.5187, 0.6934, 0.5187, 0.6934, 0.5186, 0.7058, 0.5358, 0.7059, 0.5359, 0.6935, 0.3974, 0.5539, 0.3984, 0.6851, 0.4156, 0.6853, 0.4145, 0.5541, 0.3631, 0.5535, 0.364, 0.6847, 0.3812, 0.6849, 0.3802, 0.5537, 0.4316, 0.5543, 0.4328, 0.6855, 0.45, 0.6856, 0.4487, 0.5545, 0.5531, 0.6936, 0.5532, 0.6865, 0.536, 0.6863, 0.5359, 0.6935, 0.483, 0.5548, 0.4844, 0.6859, 0.5016, 0.6861, 0.5001, 0.5549, 0.4487, 0.5545, 0.45, 0.6856, 0.4672, 0.6858, 0.4659, 0.5546, 0.4145, 0.5541, 0.4156, 0.6853, 0.4328, 0.6855, 0.4316, 0.5543, 0.3802, 0.5537, 0.3812, 0.6849, 0.3984, 0.6851, 0.3974, 0.5539, 0.346, 0.5533, 0.3468, 0.6845, 0.364, 0.6847, 0.3631, 0.5535, 0.5858, 0.5555, 0.5876, 0.6867, 0.6049, 0.6868, 0.6029, 0.5556, 0.5173, 0.5551, 0.5188, 0.6862, 0.536, 0.6863, 0.5344, 0.5552, 0.5686, 0.5554, 0.5704, 0.6866, 0.5876, 0.6867, 0.5858, 0.5555, 0.5531, 0.706, 0.553, 0.7138, 0.5702, 0.7139, 0.5703, 0.7062, 0.5703, 0.7062, 0.5702, 0.7139, 0.5875, 0.714, 0.5875, 0.7063, 0.5875, 0.7063, 0.5875, 0.714, 0.6047, 0.7141, 0.6047, 0.7064, 0.3293, 0.7039, 0.3292, 0.7116, 0.3464, 0.7118, 0.3465, 0.7041, 0.3465, 0.7041, 0.3464, 0.7118, 0.3637, 0.712, 0.3637, 0.7043, 0.3637, 0.7043, 0.3637, 0.712, 0.3809, 0.7122, 0.381, 0.7045, 0.381, 0.7045, 0.3809, 0.7122, 0.3981, 0.7124, 0.3982, 0.7047, 0.3982, 0.7047, 0.3981, 0.7124, 0.4153, 0.7126, 0.4154, 0.7049, 0.4154, 0.7049, 0.4153, 0.7126, 0.4325, 0.7128, 0.4326, 0.705, 0.4326, 0.705, 0.4325, 0.7128, 0.4497, 0.7129, 0.4498, 0.7052, 0.4498, 0.7052, 0.4497, 0.7129, 0.4669, 0.7131, 0.467, 0.7054, 0.467, 0.7054, 0.4669, 0.7131, 0.4841, 0.7132, 0.4842, 0.7055, 0.4842, 0.7055, 0.4841, 0.7132, 0.5014, 0.7134, 0.5014, 0.7057, 0.5014, 0.7057, 0.5014, 0.7134, 0.5186, 0.7135, 0.5186, 0.7058, 0.5186, 0.7058, 0.5186, 0.7135, 0.5358, 0.7136, 0.5358, 0.7059, 0.5527, 0.7522, 0.553, 0.7138, 0.5358, 0.7136, 0.5355, 0.7521, 0.553, 0.7138, 0.5527, 0.7522, 0.57, 0.7523, 0.5702, 0.7139, 0.3296, 0.6843, 0.3295, 0.6915, 0.3467, 0.6917, 0.3468, 0.6845, 0.5702, 0.7139, 0.57, 0.7523, 0.5872, 0.7524, 0.5875, 0.714, 0.5875, 0.714, 0.5872, 0.7524, 0.6044, 0.7525, 0.6047, 0.7141, 0.5532, 0.6865, 0.5531, 0.6936, 0.5704, 0.6937, 0.5704, 0.6866, 0.3292, 0.7116, 0.3288, 0.75, 0.346, 0.7502, 0.3464, 0.7118, 0.3464, 0.7118, 0.346, 0.7502, 0.3632, 0.7504, 0.3637, 0.712, 0.4327, 0.6926, 0.4326, 0.705, 0.4498, 0.7052, 0.4499, 0.6928, 0.3637, 0.712, 0.3632, 0.7504, 0.3804, 0.7506, 0.3809, 0.7122, 0.3983, 0.6923, 0.3982, 0.7047, 0.4154, 0.7049, 0.4155, 0.6925, 0.3809, 0.7122, 0.3804, 0.7506, 0.3977, 0.7508, 0.3981, 0.7124, 0.3639, 0.6919, 0.3637, 0.7043, 0.381, 0.7045, 0.3811, 0.6921, 0.3981, 0.7124, 0.3977, 0.7508, 0.4149, 0.751, 0.4153, 0.7126, 0.3295, 0.6915, 0.3293, 0.7039, 0.3465, 0.7041, 0.3467, 0.6917, 0.4153, 0.7126, 0.4149, 0.751, 0.4321, 0.7512, 0.4325, 0.7128, 0.5876, 0.6938, 0.5875, 0.7063, 0.6047, 0.7064, 0.6048, 0.6939, 0.4325, 0.7128, 0.4321, 0.7512, 0.4494, 0.7513, 0.4497, 0.7129, 0.3288, 0.5531, 0.3296, 0.6843, 0.3468, 0.6845, 0.346, 0.5533, 0.4497, 0.7129, 0.4494, 0.7513, 0.4666, 0.7515, 0.4669, 0.7131, 0.5531, 0.706, 0.5531, 0.6936, 0.5359, 0.6935, 0.5358, 0.7059, 0.4669, 0.7131, 0.4666, 0.7515, 0.4838, 0.7517, 0.4841, 0.7132, 0.5016, 0.6861, 0.5015, 0.6932, 0.5187, 0.6934, 0.5188, 0.6862, 0.4841, 0.7132, 0.4838, 0.7517, 0.501, 0.7518, 0.5014, 0.7134, 0.4672, 0.6858, 0.4671, 0.693, 0.4843, 0.6931, 0.4844, 0.6859, 0.5014, 0.7134, 0.501, 0.7518, 0.5183, 0.7519, 0.5186, 0.7135, 0.5186, 0.7135, 0.5183, 0.7519, 0.5355, 0.7521, 0.5358, 0.7136, 0.5444, 0.7585, 0.5586, 0.7526, 0.574, 0.7526, 0.5881, 0.7585, 0.599, 0.7693, 0.6049, 0.7835, 0.6049, 0.7989, 0.599, 0.813, 0.5881, 0.8239, 0.574, 0.8298, 0.5586, 0.8298, 0.5444, 0.8239, 0.5336, 0.813, 0.5277, 0.7989, 0.5277, 0.7835, 0.5336, 0.7693, 0.3984, 0.6851, 0.3983, 0.6923, 0.4155, 0.6925, 0.4156, 0.6853, 0.364, 0.6847, 0.3639, 0.6919, 0.3811, 0.6921, 0.3812, 0.6849, 0.4328, 0.6855, 0.4327, 0.6926, 0.4499, 0.6928, 0.45, 0.6856, 0.5532, 0.6865, 0.5515, 0.5553, 0.5344, 0.5552, 0.536, 0.6863, 0.4844, 0.6859, 0.4843, 0.6931, 0.5015, 0.6932, 0.5016, 0.6861, 0.45, 0.6856, 0.4499, 0.6928, 0.4671, 0.693, 0.4672, 0.6858, 0.4156, 0.6853, 0.4155, 0.6925, 0.4327, 0.6926, 0.4328, 0.6855, 0.3812, 0.6849, 0.3811, 0.6921, 0.3983, 0.6923, 0.3984, 0.6851, 0.3468, 0.6845, 0.3467, 0.6917, 0.3639, 0.6919, 0.364, 0.6847, 0.5876, 0.6867, 0.5876, 0.6938, 0.6048, 0.6939, 0.6049, 0.6868, 0.4671, 0.693, 0.467, 0.7054, 0.4842, 0.7055, 0.4843, 0.6931, 0.4499, 0.6928, 0.4498, 0.7052, 0.467, 0.7054, 0.4671, 0.693, 0.4155, 0.6925, 0.4154, 0.7049, 0.4326, 0.705, 0.4327, 0.6926, 0.3811, 0.6921, 0.381, 0.7045, 0.3982, 0.7047, 0.3983, 0.6923, 0.3467, 0.6917, 0.3465, 0.7041, 0.3637, 0.7043, 0.3639, 0.6919, 0.5515, 0.5553, 0.5532, 0.6865, 0.5704, 0.6866, 0.5686, 0.5554, 0.5704, 0.6937, 0.5703, 0.7062, 0.5875, 0.7063, 0.5876, 0.6938, 0.5531, 0.6936, 0.5531, 0.706, 0.5703, 0.7062, 0.5704, 0.6937, 0.5188, 0.6862, 0.5187, 0.6934, 0.5359, 0.6935, 0.536, 0.6863, 0.5001, 0.5549, 0.5016, 0.6861, 0.5188, 0.6862, 0.5173, 0.5551, 0.553, 0.7138, 0.5531, 0.706, 0.5358, 0.7059, 0.5358, 0.7136, 0.5704, 0.6866, 0.5704, 0.6937, 0.5876, 0.6938, 0.5876, 0.6867, 0.4843, 0.6931, 0.4842, 0.7055, 0.5014, 0.7057, 0.5015, 0.6932, 0.4659, 0.5546, 0.4672, 0.6858, 0.4844, 0.6859, 0.483, 0.5548, 0.5015, 0.6932, 0.5014, 0.7057, 0.5186, 0.7058, 0.5187, 0.6934, 0.5187, 0.6934, 0.5186, 0.7058, 0.5358, 0.7059, 0.5359, 0.6935, 0.3974, 0.5539, 0.3984, 0.6851, 0.4156, 0.6853, 0.4145, 0.5541, 0.3631, 0.5535, 0.364, 0.6847, 0.3812, 0.6849, 0.3802, 0.5537, 0.4316, 0.5543, 0.4328, 0.6855, 0.45, 0.6856, 0.4487, 0.5545, 0.5531, 0.6936, 0.5532, 0.6865, 0.536, 0.6863, 0.5359, 0.6935, 0.483, 0.5548, 0.4844, 0.6859, 0.5016, 0.6861, 0.5001, 0.5549, 0.4487, 0.5545, 0.45, 0.6856, 0.4672, 0.6858, 0.4659, 0.5546, 0.4145, 0.5541, 0.4156, 0.6853, 0.4328, 0.6855, 0.4316, 0.5543, 0.3802, 0.5537, 0.3812, 0.6849, 0.3984, 0.6851, 0.3974, 0.5539, 0.346, 0.5533, 0.3468, 0.6845, 0.364, 0.6847, 0.3631, 0.5535, 0.5858, 0.5555, 0.5876, 0.6867, 0.6049, 0.6868, 0.6029, 0.5556, 0.5173, 0.5551, 0.5188, 0.6862, 0.536, 0.6863, 0.5344, 0.5552, 0.5686, 0.5554, 0.5704, 0.6866, 0.5876, 0.6867, 0.5858, 0.5555, 0.5531, 0.706, 0.553, 0.7138, 0.5702, 0.7139, 0.5703, 0.7062, 0.5703, 0.7062, 0.5702, 0.7139, 0.5875, 0.714, 0.5875, 0.7063, 0.5875, 0.7063, 0.5875, 0.714, 0.6047, 0.7141, 0.6047, 0.7064, 0.3293, 0.7039, 0.3292, 0.7116, 0.3464, 0.7118, 0.3465, 0.7041, 0.3465, 0.7041, 0.3464, 0.7118, 0.3637, 0.712, 0.3637, 0.7043, 0.3637, 0.7043, 0.3637, 0.712, 0.3809, 0.7122, 0.381, 0.7045, 0.381, 0.7045, 0.3809, 0.7122, 0.3981, 0.7124, 0.3982, 0.7047, 0.3982, 0.7047, 0.3981, 0.7124, 0.4153, 0.7126, 0.4154, 0.7049, 0.4154, 0.7049, 0.4153, 0.7126, 0.4325, 0.7128, 0.4326, 0.705, 0.4326, 0.705, 0.4325, 0.7128, 0.4497, 0.7129, 0.4498, 0.7052, 0.4498, 0.7052, 0.4497, 0.7129, 0.4669, 0.7131, 0.467, 0.7054, 0.467, 0.7054, 0.4669, 0.7131, 0.4841, 0.7132, 0.4842, 0.7055, 0.4842, 0.7055, 0.4841, 0.7132, 0.5014, 0.7134, 0.5014, 0.7057, 0.5014, 0.7057, 0.5014, 0.7134, 0.5186, 0.7135, 0.5186, 0.7058, 0.5186, 0.7058, 0.5186, 0.7135, 0.5358, 0.7136, 0.5358, 0.7059, 0.5527, 0.7522, 0.553, 0.7138, 0.5358, 0.7136, 0.5355, 0.7521, 0.9276, 0.2598, 0.8103, 0.2602, 0.8102, 0.2391, 0.9275, 0.2388, 0.9275, 0.2388, 0.8102, 0.2391, 0.7676, 0.2271, 0.9716, 0.2288, 0.9742, 0.2277, 0.7642, 0.228, 0.7642, 0.27, 0.9742, 0.2697, 0.9744, 0.2698, 0.7642, 0.2701, 0.8103, 0.2602, 0.9276, 0.2598, 0.8103, 0.2602, 0.7642, 0.2701, 0.7676, 0.2271, 0.8102, 0.2391, 0.9744, 0.2698, 0.9276, 0.2598, 0.9275, 0.2388, 0.9716, 0.2288, 0.7559, 0.6114, 0.7559, 0.2946, 0.9489, 0.2946, 0.9489, 0.6114, 0.9796, 0.6109, 0.9798, 0.4528, 0.9648, 0.4528, 0.9647, 0.6105, 0.9493, 0.6114, 0.9493, 0.2946, 0.756, 0.2946, 0.756, 0.6114, 0.9648, 0.4531, 0.9647, 0.2965, 0.9796, 0.2965, 0.9798, 0.4532, 0.9796, 0.296, 0.9647, 0.296, 0.9648, 0.4528, 0.9798, 0.4528, 0.9648, 0.4531, 0.9798, 0.4532, 0.9796, 0.6109, 0.9647, 0.6105, 0.9276, 0.2598, 0.9275, 0.2388, 0.8102, 0.2391, 0.8103, 0.2602, 0.9275, 0.2388, 0.9716, 0.2288, 0.7676, 0.2271, 0.8102, 0.2391, 0.9742, 0.2277, 0.9742, 0.2697, 0.7642, 0.27, 0.7642, 0.228, 0.9744, 0.2698, 0.9276, 0.2598, 0.8103, 0.2602, 0.7642, 0.2701, 0.8103, 0.2602, 0.8102, 0.2391, 0.7676, 0.2271, 0.7642, 0.2701, 0.9744, 0.2698, 0.9716, 0.2288, 0.9275, 0.2388, 0.9276, 0.2598, 0.7559, 0.6114, 0.9489, 0.6114, 0.9489, 0.2946, 0.7559, 0.2946, 0.9796, 0.6109, 0.9647, 0.6105, 0.9648, 0.4528, 0.9798, 0.4528, 0.9493, 0.6114, 0.756, 0.6114, 0.756, 0.2946, 0.9493, 0.2946, 0.9648, 0.4531, 0.9798, 0.4532, 0.9796, 0.2965, 0.9647, 0.2965, 0.9796, 0.296, 0.9798, 0.4528, 0.9648, 0.4528, 0.9647, 0.296, 0.9648, 0.4531, 0.9647, 0.6105, 0.9796, 0.6109, 0.9798, 0.4532, 0.7484, 0.6833, 0.7429, 0.6555, 0.8069, 0.6555, 0.8013, 0.6833, 0.6418, 0.7897, 0.614, 0.7842, 0.6386, 0.7251, 0.6621, 0.7408, 0.7434, 0.977, 0.749, 0.9492, 0.8019, 0.9492, 0.8074, 0.977, 0.9533, 0.7532, 0.987, 0.7533, 0.987, 0.809, 0.9533, 0.8089, 0.9534, 0.817, 0.987, 0.8171, 0.987, 0.8958, 0.9534, 0.8958, 0.9534, 0.6886, 0.987, 0.6886, 0.987, 0.7444, 0.9534, 0.7443, 0.987, 0.8272, 0.9534, 0.8273, 0.9534, 0.7512, 0.987, 0.7511, 0.987, 0.9052, 0.9534, 0.9053, 0.9534, 0.8273, 0.987, 0.8272, 0.9534, 0.7617, 0.9534, 0.7487, 0.987, 0.7488, 0.987, 0.7618, 0.987, 0.7613, 0.9534, 0.7612, 0.9534, 0.84, 0.987, 0.84, 0.6994, 0.9289, 0.6836, 0.9525, 0.6384, 0.9072, 0.662, 0.8915, 0.8012, 0.9492, 0.8067, 0.977, 0.7427, 0.977, 0.7483, 0.9492, 0.9078, 0.7899, 0.9356, 0.7844, 0.9355, 0.8483, 0.9077, 0.8428, 0.8502, 0.7036, 0.866, 0.68, 0.9111, 0.7253, 0.8876, 0.741, 0.8875, 0.8916, 0.911, 0.9074, 0.8658, 0.9526, 0.85, 0.929, 0.987, 0.7617, 0.987, 0.7487, 0.9534, 0.7488, 0.9534, 0.7618, 0.7483, 0.9492, 0.7427, 0.977, 0.6836, 0.9525, 0.6994, 0.9289, 0.85, 0.929, 0.8658, 0.9526, 0.8067, 0.977, 0.8012, 0.9492, 0.9077, 0.8428, 0.9355, 0.8483, 0.911, 0.9074, 0.8875, 0.8916, 0.8876, 0.741, 0.9111, 0.7253, 0.9356, 0.7844, 0.9078, 0.7899, 0.8013, 0.6833, 0.8069, 0.6555, 0.866, 0.68, 0.8502, 0.7036, 0.6995, 0.7035, 0.6838, 0.6799, 0.7429, 0.6555, 0.7484, 0.6833, 0.987, 0.7613, 0.9534, 0.7614, 0.9534, 0.8401, 0.987, 0.84, 0.987, 0.6886, 0.9534, 0.6886, 0.9534, 0.7614, 0.987, 0.7613, 0.9534, 0.8958, 0.987, 0.8958, 0.987, 0.9685, 0.9534, 0.9685, 0.9534, 0.7443, 0.987, 0.7444, 0.987, 0.8171, 0.9534, 0.817, 0.987, 0.7511, 0.9534, 0.7512, 0.9534, 0.6886, 0.987, 0.6886, 0.987, 0.7488, 0.9534, 0.7487, 0.9534, 0.6886, 0.987, 0.6886, 0.987, 0.9733, 0.9534, 0.9734, 0.9534, 0.9053, 0.987, 0.9052, 0.9534, 0.7612, 0.987, 0.7613, 0.987, 0.6886, 0.9534, 0.6886, 0.662, 0.8915, 0.6384, 0.9072, 0.614, 0.8481, 0.6418, 0.8426, 0.987, 0.8074, 0.9534, 0.8073, 0.9534, 0.7612, 0.987, 0.7613, 0.6621, 0.7408, 0.6386, 0.7251, 0.6838, 0.6799, 0.6995, 0.7035, 0.987, 0.84, 0.9534, 0.8401, 0.9534, 0.9128, 0.987, 0.9127, 0.9534, 0.8316, 0.9534, 0.6886, 0.987, 0.6886, 0.987, 0.8317, 0.9534, 0.9685, 0.987, 0.9685, 0.987, 0.9128, 0.9534, 0.9127, 0.9534, 0.9127, 0.987, 0.9128, 0.987, 0.84, 0.9534, 0.84, 0.987, 0.6886, 0.987, 0.7015, 0.9534, 0.7014, 0.9534, 0.6886, 0.987, 0.6886, 0.9534, 0.6886, 0.9534, 0.7347, 0.987, 0.7347, 0.9534, 0.6886, 0.987, 0.6886, 0.987, 0.7449, 0.9534, 0.7449, 0.614, 0.7842, 0.6418, 0.7897, 0.6418, 0.8426, 0.614, 0.8481, 0.9534, 0.7014, 0.987, 0.7015, 0.987, 0.7532, 0.9534, 0.7531, 0.9534, 0.7449, 0.987, 0.7449, 0.987, 0.8094, 0.9534, 0.8095, 0.987, 0.7014, 0.9534, 0.7014, 0.9534, 0.7615, 0.987, 0.7616, 0.987, 0.7347, 0.9534, 0.7347, 0.9534, 0.7949, 0.987, 0.7949, 0.9534, 0.7488, 0.987, 0.7487, 0.987, 0.6886, 0.9534, 0.6886, 0.9534, 0.7613, 0.987, 0.7614, 0.987, 0.7012, 0.9534, 0.7012, 0.987, 0.7613, 0.9534, 0.7612, 0.9534, 0.701, 0.987, 0.7011, 0.9534, 0.8074, 0.987, 0.8075, 0.987, 0.7614, 0.9534, 0.7613, 0.6146, 0.8483, 0.6424, 0.8428, 0.6626, 0.8916, 0.6391, 0.9074, 0.8074, 0.977, 0.8019, 0.9492, 0.8507, 0.9289, 0.8665, 0.9525, 0.9117, 0.9072, 0.8881, 0.8915, 0.9083, 0.8426, 0.9361, 0.8481, 0.6391, 0.9074, 0.6626, 0.8916, 0.7001, 0.929, 0.6843, 0.9526, 0.6424, 0.8428, 0.6146, 0.8483, 0.6145, 0.7844, 0.6423, 0.7899, 0.9115, 0.7251, 0.888, 0.7408, 0.8506, 0.7035, 0.8663, 0.6799, 0.8663, 0.6799, 0.8506, 0.7035, 0.8017, 0.6833, 0.8072, 0.6555, 0.8072, 0.6555, 0.8017, 0.6833, 0.7488, 0.6833, 0.7432, 0.6555, 0.7432, 0.6555, 0.7488, 0.6833, 0.6999, 0.7036, 0.6842, 0.68, 0.6842, 0.68, 0.6999, 0.7036, 0.6625, 0.741, 0.639, 0.7253, 0.639, 0.7253, 0.6625, 0.741, 0.6423, 0.7899, 0.6145, 0.7844, 0.8665, 0.9525, 0.8507, 0.9289, 0.8881, 0.8915, 0.9117, 0.9072, 0.9361, 0.7842, 0.9083, 0.7897, 0.888, 0.7408, 0.9115, 0.7251, 0.9361, 0.8481, 0.9083, 0.8426, 0.9083, 0.7897, 0.9361, 0.7842, 0.6843, 0.9526, 0.7001, 0.929, 0.749, 0.9492, 0.7434, 0.977, 0.9534, 0.6886, 0.9534, 0.827, 0.987, 0.827, 0.987, 0.6886, 0.9534, 0.6886, 0.9534, 0.8313, 0.987, 0.8313, 0.987, 0.6886, 0.9534, 0.6886, 0.9534, 0.7014, 0.987, 0.7014, 0.987, 0.6886, 0.9534, 0.8311, 0.9534, 0.6886, 0.987, 0.6886, 0.987, 0.8312, 0.7914, 0.6841, 0.7913, 0.7999, 0.7592, 0.8, 0.7593, 0.6842, 0.7592, 0.9482, 0.7592, 0.8322, 0.7913, 0.8322, 0.7913, 0.9481, 0.9076, 0.8323, 0.7913, 0.8322, 0.7913, 0.7999, 0.9075, 0.8001, 0.6429, 0.8, 0.7592, 0.8, 0.7592, 0.8322, 0.6431, 0.8322, 0.7592, 0.8322, 0.7592, 0.8, 0.7913, 0.7999, 0.7913, 0.8322, 0.987, 0.6886, 0.987, 0.8269, 0.9534, 0.8268, 0.9534, 0.6886, 0.9534, 0.8311, 0.9534, 0.6886, 0.987, 0.6886, 0.987, 0.8312, 0.9534, 0.701, 0.9534, 0.6886, 0.987, 0.6886, 0.987, 0.7011, 0.9534, 0.6886, 0.9534, 0.831, 0.987, 0.8311, 0.987, 0.6886, 0.9534, 0.7949, 0.9534, 0.8076, 0.987, 0.8076, 0.987, 0.7949, 0.987, 0.7012, 0.987, 0.6886, 0.9534, 0.6886, 0.9534, 0.7012, 0.987, 0.8316, 0.987, 0.6886, 0.9534, 0.6886, 0.9534, 0.8317, 0.987, 0.8094, 0.987, 0.8214, 0.9534, 0.8215, 0.9534, 0.8095, 0.8017, 0.6833, 0.7914, 0.6841, 0.7593, 0.6842, 0.7488, 0.6833, 0.749, 0.9492, 0.7592, 0.9482, 0.7913, 0.9481, 0.8019, 0.9492, 0.9083, 0.8426, 0.9076, 0.8323, 0.9075, 0.8001, 0.9083, 0.7897, 0.6423, 0.7899, 0.6429, 0.8, 0.6431, 0.8322, 0.6424, 0.8428, 0.7587, 0.6843, 0.7484, 0.6833, 0.8013, 0.6833, 0.7907, 0.6844, 0.7587, 0.6843, 0.7907, 0.6844, 0.7908, 0.8003, 0.7587, 0.8002, 0.7908, 0.9484, 0.7588, 0.9482, 0.7587, 0.8325, 0.7908, 0.8326, 0.7908, 0.9484, 0.8012, 0.9492, 0.7483, 0.9492, 0.7588, 0.9482, 0.6424, 0.8325, 0.6426, 0.8003, 0.7587, 0.8002, 0.7587, 0.8325, 0.6418, 0.7897, 0.6426, 0.8003, 0.6424, 0.8325, 0.6418, 0.8426, 0.9071, 0.8002, 0.907, 0.8324, 0.7908, 0.8326, 0.7908, 0.8003, 0.9071, 0.8002, 0.9078, 0.7899, 0.9077, 0.8428, 0.907, 0.8324, 0.7587, 0.8325, 0.7587, 0.8002, 0.7908, 0.8003, 0.7908, 0.8326, 0.5637, 0.4149, 0.5748, 0.4171, 0.5651, 0.4406, 0.5557, 0.4343, 0.5408, 0.3597, 0.5471, 0.3503, 0.5651, 0.3683, 0.5557, 0.3745, 0.5629, 0.4409, 0.5533, 0.4345, 0.5613, 0.4152, 0.5726, 0.4174, 0.931, 0.02313, 0.9309, 0.1932, 0.9166, 0.1932, 0.9167, 0.02313, 0.9596, 0.02313, 0.9595, 0.1932, 0.9452, 0.1932, 0.9453, 0.02313, 0.9882, 0.02313, 0.9881, 0.1932, 0.9738, 0.1932, 0.9739, 0.02313, 0.788, 0.02313, 0.788, 0.1932, 0.7737, 0.1932, 0.7737, 0.02313, 0.8023, 0.02313, 0.8023, 0.1932, 0.788, 0.1932, 0.788, 0.02313, 0.9593, 0.1937, 0.9596, 0.02338, 0.9739, 0.02338, 0.9736, 0.1937, 0.8309, 0.1932, 0.8309, 0.02313, 0.8452, 0.02313, 0.8451, 0.1932, 0.481, 0.3597, 0.4748, 0.3503, 0.4982, 0.3406, 0.5004, 0.3516, 0.4582, 0.3939, 0.4471, 0.3917, 0.4568, 0.3683, 0.4662, 0.3745, 0.5004, 0.4572, 0.4982, 0.4683, 0.4748, 0.4585, 0.481, 0.4492, 0.5408, 0.4492, 0.5471, 0.4585, 0.5236, 0.4683, 0.5214, 0.4572, 0.4662, 0.4343, 0.4568, 0.4406, 0.4471, 0.4171, 0.4582, 0.4149, 0.9167, 0.02338, 0.9163, 0.1937, 0.902, 0.1937, 0.9023, 0.02338, 0.4662, 0.3745, 0.4568, 0.3683, 0.4748, 0.3503, 0.481, 0.3597, 0.4582, 0.4149, 0.4471, 0.4171, 0.4471, 0.3917, 0.4582, 0.3939, 0.481, 0.4492, 0.4748, 0.4585, 0.4568, 0.4406, 0.4662, 0.4343, 0.5214, 0.4572, 0.5236, 0.4683, 0.4982, 0.4683, 0.5004, 0.4572, 0.5557, 0.4343, 0.5651, 0.4406, 0.5471, 0.4585, 0.5408, 0.4492, 0.5637, 0.3939, 0.5748, 0.3917, 0.5748, 0.4171, 0.5637, 0.4149, 0.9024, 0.02313, 0.9023, 0.1932, 0.888, 0.1932, 0.8881, 0.02313, 0.9167, 0.02313, 0.9166, 0.1932, 0.9023, 0.1932, 0.9024, 0.02313, 0.9453, 0.02313, 0.9452, 0.1932, 0.9309, 0.1932, 0.931, 0.02313, 0.9739, 0.02313, 0.9738, 0.1932, 0.9595, 0.1932, 0.9596, 0.02313, 0.7737, 0.02313, 0.7737, 0.1932, 0.7594, 0.1932, 0.7594, 0.02313, 0.9163, 0.1937, 0.9167, 0.02338, 0.931, 0.02338, 0.9306, 0.1937, 0.8166, 0.02313, 0.8166, 0.1932, 0.8023, 0.1932, 0.8023, 0.02313, 0.8309, 0.02313, 0.8309, 0.1932, 0.8166, 0.1932, 0.8166, 0.02313, 0.5004, 0.3516, 0.4982, 0.3406, 0.5236, 0.3406, 0.5214, 0.3516, 0.8734, 0.1937, 0.8737, 0.02338, 0.888, 0.02338, 0.8877, 0.1937, 0.5557, 0.3745, 0.5651, 0.3683, 0.5748, 0.3917, 0.5637, 0.3939, 0.8881, 0.02313, 0.888, 0.1932, 0.8737, 0.1932, 0.8738, 0.02313, 0.8447, 0.1937, 0.8451, 0.02338, 0.8594, 0.02338, 0.859, 0.1937, 0.8738, 0.02313, 0.8737, 0.1932, 0.8594, 0.1932, 0.8595, 0.02313, 0.8595, 0.02313, 0.8594, 0.1932, 0.8451, 0.1932, 0.8452, 0.02313, 0.7874, 0.1937, 0.7878, 0.02338, 0.8021, 0.02338, 0.8017, 0.1937, 0.7588, 0.1937, 0.7591, 0.02338, 0.7735, 0.02338, 0.7731, 0.1937, 0.8161, 0.1937, 0.8164, 0.02338, 0.8307, 0.02338, 0.8304, 0.1937, 0.5471, 0.3503, 0.5408, 0.3597, 0.5214, 0.3516, 0.5236, 0.3406, 0.859, 0.1937, 0.8594, 0.02338, 0.8737, 0.02338, 0.8734, 0.1937, 0.8304, 0.1937, 0.8307, 0.02338, 0.8451, 0.02338, 0.8447, 0.1937, 0.8017, 0.1937, 0.8021, 0.02338, 0.8164, 0.02338, 0.8161, 0.1937, 0.7731, 0.1937, 0.7735, 0.02338, 0.7878, 0.02338, 0.7874, 0.1937, 0.9736, 0.1937, 0.9739, 0.02338, 0.9883, 0.02338, 0.9879, 0.1937, 0.945, 0.1937, 0.9453, 0.02338, 0.9596, 0.02338, 0.9593, 0.1937, 0.8877, 0.1937, 0.888, 0.02338, 0.9023, 0.02338, 0.902, 0.1937, 0.9306, 0.1937, 0.931, 0.02338, 0.9453, 0.02338, 0.945, 0.1937, 0.4959, 0.4686, 0.4981, 0.4574, 0.5191, 0.4574, 0.5213, 0.4686, 0.5726, 0.4174, 0.5613, 0.4152, 0.5613, 0.3942, 0.5726, 0.3919, 0.5629, 0.3684, 0.5533, 0.3748, 0.5385, 0.3599, 0.5448, 0.3504, 0.5213, 0.4686, 0.5191, 0.4574, 0.5385, 0.4494, 0.5448, 0.4589, 0.4981, 0.4574, 0.4959, 0.4686, 0.4723, 0.4589, 0.4787, 0.4493, 0.4958, 0.3406, 0.4981, 0.3519, 0.4787, 0.3599, 0.4723, 0.3503, 0.4723, 0.3503, 0.4787, 0.3599, 0.4638, 0.3748, 0.4543, 0.3684, 0.4543, 0.3684, 0.4638, 0.3748, 0.4558, 0.3942, 0.4445, 0.3919, 0.4445, 0.3919, 0.4558, 0.3942, 0.4558, 0.4151, 0.4445, 0.4174, 0.4445, 0.4174, 0.4558, 0.4151, 0.4639, 0.4345, 0.4543, 0.4409, 0.4543, 0.4409, 0.4639, 0.4345, 0.4787, 0.4493, 0.4723, 0.4589, 0.5726, 0.3919, 0.5613, 0.3942, 0.5533, 0.3748, 0.5629, 0.3684, 0.5213, 0.3406, 0.5191, 0.3519, 0.4981, 0.3519, 0.4958, 0.3406, 0.5448, 0.3504, 0.5385, 0.3599, 0.5191, 0.3519, 0.5213, 0.3406, 0.5448, 0.4589, 0.5385, 0.4494, 0.5533, 0.4345, 0.5629, 0.4409, 0.7509, 0.6861, 0.7455, 0.6589, 0.808, 0.6589, 0.8026, 0.6861, 0.6467, 0.7904, 0.6195, 0.785, 0.6434, 0.7272, 0.6665, 0.7426, 0.7449, 0.9735, 0.7503, 0.9464, 0.8021, 0.9464, 0.8075, 0.9736, 0.9871, 0.9283, 0.9532, 0.9283, 0.9532, 0.9827, 0.9871, 0.9827, 0.9871, 0.7802, 0.9532, 0.7802, 0.9532, 0.8572, 0.9871, 0.8572, 0.9871, 0.6544, 0.9532, 0.6544, 0.9532, 0.709, 0.9871, 0.709, 0.9532, 0.8026, 0.9871, 0.8026, 0.9871, 0.7256, 0.9532, 0.7256, 0.9532, 0.8738, 0.9871, 0.8738, 0.9871, 0.8026, 0.9532, 0.8026, 0.9871, 0.8922, 0.9871, 0.884, 0.9871, 0.884, 0.9871, 0.8922, 0.9532, 0.7256, 0.9871, 0.7255, 0.9871, 0.8026, 0.9532, 0.8026, 0.7031, 0.9266, 0.6877, 0.9496, 0.6434, 0.9054, 0.6665, 0.89, 0.8027, 0.9464, 0.8081, 0.9736, 0.7455, 0.9736, 0.7509, 0.9464, 0.9069, 0.7903, 0.9341, 0.7849, 0.9341, 0.8475, 0.9069, 0.8421, 0.8505, 0.7059, 0.8659, 0.6829, 0.9101, 0.7271, 0.8871, 0.7425, 0.8871, 0.8899, 0.9102, 0.9053, 0.8659, 0.9496, 0.8505, 0.9265, 0.9871, 0.6545, 0.9871, 0.662, 0.9871, 0.662, 0.9871, 0.6544, 0.7509, 0.9464, 0.7455, 0.9736, 0.6877, 0.9496, 0.7031, 0.9266, 0.8505, 0.9265, 0.8659, 0.9496, 0.8081, 0.9736, 0.8027, 0.9464, 0.9069, 0.8421, 0.9341, 0.8475, 0.9102, 0.9053, 0.8871, 0.8899, 0.8871, 0.7425, 0.9101, 0.7271, 0.9341, 0.7849, 0.9069, 0.7903, 0.8026, 0.6861, 0.808, 0.6589, 0.8659, 0.6829, 0.8505, 0.7059, 0.703, 0.7059, 0.6876, 0.6829, 0.7455, 0.6589, 0.7509, 0.6861, 0.9871, 0.8719, 0.9532, 0.8718, 0.9532, 0.7973, 0.9871, 0.7974, 0.9871, 0.9332, 0.9532, 0.9331, 0.9532, 0.8718, 0.9871, 0.8719, 0.9871, 0.8572, 0.9532, 0.8572, 0.9532, 0.9283, 0.9871, 0.9283, 0.9871, 0.709, 0.9532, 0.709, 0.9532, 0.7802, 0.9871, 0.7802, 0.9532, 0.7256, 0.9871, 0.7256, 0.9871, 0.6544, 0.9532, 0.6545, 0.9871, 0.884, 0.9871, 0.884, 0.9871, 0.8252, 0.9871, 0.8252, 0.9532, 0.9284, 0.9871, 0.9283, 0.9871, 0.8738, 0.9532, 0.8738, 0.9871, 0.7255, 0.9532, 0.7256, 0.9532, 0.6544, 0.9871, 0.6544, 0.6665, 0.89, 0.6434, 0.9054, 0.6195, 0.8476, 0.6467, 0.8422, 0.9871, 0.8971, 0.9532, 0.897, 0.9532, 0.8519, 0.9871, 0.8519, 0.6665, 0.7426, 0.6434, 0.7272, 0.6876, 0.6829, 0.703, 0.7059, 0.9871, 0.7974, 0.9532, 0.7973, 0.9532, 0.721, 0.9871, 0.721, 0.9871, 0.6545, 0.9871, 0.7854, 0.9532, 0.7854, 0.9532, 0.6544, 0.9871, 0.721, 0.9532, 0.721, 0.9532, 0.6544, 0.9871, 0.6545, 0.9871, 0.8738, 0.9532, 0.8738, 0.9532, 0.8026, 0.9871, 0.8026, 0.9532, 0.7892, 0.9532, 0.7973, 0.9871, 0.7973, 0.9871, 0.7892, 0.9871, 0.7251, 0.9871, 0.7251, 0.9871, 0.7802, 0.9871, 0.7801, 0.9871, 0.7853, 0.9532, 0.7853, 0.9532, 0.8304, 0.9871, 0.8304, 0.6195, 0.785, 0.6467, 0.7904, 0.6467, 0.8422, 0.6195, 0.8476, 0.9871, 0.7973, 0.9532, 0.7973, 0.9532, 0.8561, 0.9871, 0.8561, 0.9871, 0.8304, 0.9532, 0.8304, 0.9532, 0.8893, 0.9871, 0.8893, 0.9532, 0.7973, 0.9871, 0.7973, 0.9871, 0.8561, 0.9532, 0.8561, 0.9532, 0.7893, 0.9871, 0.7893, 0.9871, 0.8482, 0.9532, 0.8482, 0.9871, 0.662, 0.9871, 0.662, 0.9871, 0.7251, 0.9871, 0.7251, 0.9871, 0.7898, 0.9532, 0.7898, 0.9532, 0.8405, 0.9871, 0.8405, 0.9871, 0.8519, 0.9532, 0.8519, 0.9532, 0.793, 0.9871, 0.793, 0.9871, 0.8252, 0.9871, 0.8252, 0.9871, 0.7802, 0.9871, 0.7802, 0.6189, 0.8474, 0.6461, 0.842, 0.6659, 0.8899, 0.6428, 0.9053, 0.8075, 0.9736, 0.8021, 0.9464, 0.8499, 0.9266, 0.8653, 0.9497, 0.9096, 0.9055, 0.8865, 0.89, 0.9064, 0.8422, 0.9336, 0.8476, 0.6428, 0.9053, 0.6659, 0.8899, 0.7025, 0.9265, 0.6871, 0.9496, 0.6461, 0.842, 0.6189, 0.8474, 0.619, 0.7848, 0.6462, 0.7903, 0.9097, 0.7272, 0.8866, 0.7426, 0.8501, 0.706, 0.8655, 0.6829, 0.8655, 0.6829, 0.8501, 0.706, 0.8022, 0.6861, 0.8077, 0.6589, 0.8077, 0.6589, 0.8022, 0.6861, 0.7505, 0.6861, 0.7451, 0.6589, 0.7451, 0.6589, 0.7505, 0.6861, 0.7026, 0.7059, 0.6872, 0.6828, 0.6872, 0.6828, 0.7026, 0.7059, 0.666, 0.7425, 0.643, 0.727, 0.643, 0.727, 0.666, 0.7425, 0.6462, 0.7903, 0.619, 0.7848, 0.8653, 0.9497, 0.8499, 0.9266, 0.8865, 0.89, 0.9096, 0.9055, 0.9336, 0.7851, 0.9064, 0.7905, 0.8866, 0.7426, 0.9097, 0.7272, 0.9336, 0.8476, 0.9064, 0.8422, 0.9064, 0.7905, 0.9336, 0.7851, 0.6871, 0.9496, 0.7025, 0.9265, 0.7503, 0.9464, 0.7449, 0.9735, 0.9871, 0.6545, 0.9871, 0.7899, 0.9532, 0.7899, 0.9532, 0.6544, 0.9532, 0.6544, 0.9532, 0.7894, 0.9871, 0.7895, 0.9871, 0.6544, 0.9871, 0.7894, 0.9871, 0.7973, 0.9532, 0.7973, 0.9532, 0.7894, 0.9532, 0.7893, 0.9532, 0.6544, 0.9871, 0.6544, 0.9871, 0.7893, 0.7959, 0.687, 0.7956, 0.7965, 0.7568, 0.7965, 0.757, 0.687, 0.7566, 0.9453, 0.7568, 0.8356, 0.7956, 0.8357, 0.7955, 0.9453, 0.9057, 0.8359, 0.7956, 0.8357, 0.7956, 0.7965, 0.9056, 0.7969, 0.6468, 0.7965, 0.7568, 0.7965, 0.7568, 0.8356, 0.6468, 0.8354, 0.7568, 0.8356, 0.7568, 0.7965, 0.7956, 0.7965, 0.7956, 0.8357, 0.9532, 0.6545, 0.9532, 0.7898, 0.9871, 0.7898, 0.9871, 0.6544, 0.9532, 0.7894, 0.9532, 0.6544, 0.9871, 0.6544, 0.9871, 0.7894, 0.9532, 0.793, 0.9532, 0.7854, 0.9871, 0.7854, 0.9871, 0.793, 0.9532, 0.6544, 0.9532, 0.7892, 0.9871, 0.7892, 0.9871, 0.6544, 0.9871, 0.8482, 0.9871, 0.856, 0.9532, 0.856, 0.9532, 0.8482, 0.9532, 0.8405, 0.9532, 0.8484, 0.9871, 0.8483, 0.9871, 0.8405, 0.9532, 0.6545, 0.9532, 0.7853, 0.9871, 0.7853, 0.9871, 0.6544, 0.9532, 0.8893, 0.9532, 0.8972, 0.9871, 0.8972, 0.9871, 0.8893, 0.8022, 0.6861, 0.7959, 0.687, 0.757, 0.687, 0.7505, 0.6861, 0.7503, 0.9464, 0.7566, 0.9453, 0.7955, 0.9453, 0.8021, 0.9464, 0.9064, 0.8422, 0.9057, 0.8359, 0.9056, 0.7969, 0.9064, 0.7905, 0.6462, 0.7903, 0.6468, 0.7965, 0.6468, 0.8354, 0.6461, 0.842, 0.7572, 0.6872, 0.7509, 0.6861, 0.8026, 0.6861, 0.796, 0.6872, 0.7572, 0.6872, 0.796, 0.6872, 0.7962, 0.7968, 0.7573, 0.7969, 0.7963, 0.9455, 0.7575, 0.9454, 0.7573, 0.836, 0.7961, 0.8359, 0.7963, 0.9455, 0.8027, 0.9464, 0.7509, 0.9464, 0.7575, 0.9454, 0.6473, 0.836, 0.6474, 0.797, 0.7573, 0.7969, 0.7573, 0.836, 0.6467, 0.7904, 0.6474, 0.797, 0.6473, 0.836, 0.6467, 0.8422, 0.9062, 0.7967, 0.9061, 0.8357, 0.7961, 0.8359, 0.7962, 0.7968, 0.9062, 0.7967, 0.9069, 0.7903, 0.9069, 0.8421, 0.9061, 0.8357, 0.7573, 0.836, 0.7573, 0.7969, 0.7962, 0.7968, 0.7961, 0.8359])
me_workshop.materials.append(mat_classic_workshop)
me_workshop.use_remesh_preserve_volume = False
me_workshop.use_remesh_preserve_attributes = False
me_workshop.use_mirror_vertex_groups = False
me_workshop.update()
arm_armature = bpy.data.armatures.new('Armature')  # bones are not reproduced

# ---- objects
ob_armature = bpy.data.objects.new('Armature', arm_armature)
ob_workshop = bpy.data.objects.new('workshop', me_workshop)

# ---- transforms, parenting, visibility, modifiers, constraints
ob_armature.location = (0.0, 0.0, 0.0)
ob_armature.lineart.crease_threshold = 0.0
ob_workshop.parent = ob_armature
ob_workshop.location = (0.0, 0.0, 0.0)
ob_workshop.lineart.crease_threshold = 0.0
_vg = ob_workshop.vertex_groups.new(name='main')
_vg.add([0, 1, 2, 3, 4, 5, 6, 7, 8, 9, 10, 11, 12, 13, 14, 15, 16, 17, 18, 19, 20, 21, 22, 23, 24, 25, 26, 27, 28, 29, 30, 31, 32, 33, 34, 35, 36, 37, 38, 39, 40, 41, 42, 43, 44, 45, 46, 47, 48, 49, 50, 51, 52, 53, 54, 55, 368, 369, 370, 371, 372, 373, 374, 375, 376, 377, 378, 379, 380, 381, 382, 383, 384, 385, 386, 387, 388, 389, 390, 391, 392, 393, 394, 395, 396, 397, 398, 399, 400, 401, 402, 403, 404, 405, 406, 407, 408, 409, 410, 411, 412, 413, 414, 415, 416, 417, 418, 419, 420, 421, 422, 423, 424, 425, 426, 427, 428, 429, 430, 431, 432, 433, 434, 435, 436, 437, 438, 439, 440, 441, 442, 443, 444, 445, 446, 447, 448, 449, 450, 451, 452, 453, 454, 455, 456, 457, 458, 459, 460, 461, 462, 463, 464, 465, 466, 467, 468, 469, 470, 471, 472, 473, 474, 475, 476, 477, 478, 479, 480, 481, 482, 483, 484, 485, 486, 487, 488, 489, 490, 491, 492, 493, 494, 495, 496, 497, 498, 499, 500, 501, 502, 503, 504, 505, 506, 507, 508, 509, 510, 511, 512, 513, 514, 515, 516, 517, 518, 519], 1.0, 'REPLACE')
_vg = ob_workshop.vertex_groups.new(name='Bone.001')
_vg = ob_workshop.vertex_groups.new(name='Bone.002')
_vg = ob_workshop.vertex_groups.new(name='Bone.005')
_vg = ob_workshop.vertex_groups.new(name='Bone.003')
_vg = ob_workshop.vertex_groups.new(name='Hinge_Left')
_vg = ob_workshop.vertex_groups.new(name='Hinge_Right')
_vg = ob_workshop.vertex_groups.new(name='chimney_large')
_vg.add([56, 57, 58, 59, 60, 61, 62, 63, 64, 65, 66, 67, 68, 69, 70, 71, 72, 73, 74, 75, 76, 77, 78, 79, 80, 81, 82, 83, 84, 85, 86, 87, 88, 89, 90, 91, 92, 93, 94, 95, 96, 97, 98, 99, 100, 101, 102, 103, 104, 105, 106, 107, 108, 109, 110, 111, 112, 113, 114, 115, 116, 117, 118, 119, 120, 121, 122, 123, 124, 125, 126, 127, 128, 129, 130, 131, 132, 133, 134, 135, 136, 137, 138, 139, 140, 141, 142, 143, 144, 145, 146, 147, 148, 149, 150, 151], 1.0, 'REPLACE')
_vg = ob_workshop.vertex_groups.new(name='chimney_small')
_vg.add([152, 153, 154, 155, 156, 157, 158, 159, 160, 161, 162, 163, 164, 165, 166, 167, 168, 169, 170, 171, 172, 173, 174, 175, 176, 177, 178, 179, 180, 181, 182, 183, 184, 185, 186, 187, 188, 189, 190, 191, 192, 193, 194, 195, 196, 197, 198, 199, 200, 201, 202, 203, 204, 205, 206, 207, 208, 209, 210, 211, 212, 213, 214, 215, 216, 217, 218, 219, 220, 221, 222, 223, 224, 225, 226, 227, 228, 229, 230, 231, 232, 233, 234, 235, 236, 237, 238, 239, 240, 241, 242, 243, 244, 245, 246, 247], 1.0, 'REPLACE')
_vg = ob_workshop.vertex_groups.new(name='Door_Right')
_vg.add([248, 249, 250, 251, 252, 253, 254, 255, 256, 257, 258, 259, 260, 261, 262, 263], 1.0, 'REPLACE')
_vg = ob_workshop.vertex_groups.new(name='Door_Left')
_vg.add([264, 265, 266, 267, 268, 269, 270, 271, 272, 273, 274, 275, 276, 277, 278, 279], 1.0, 'REPLACE')
_vg = ob_workshop.vertex_groups.new(name='gear')
_vg.add([280, 281, 282, 283, 284, 285, 286, 287, 288, 289, 290, 291, 292, 293, 294, 295, 296, 297, 298, 299, 300, 301, 302, 303, 304, 305, 306, 307, 308, 309, 310, 311, 312, 313, 314, 315, 316, 317, 318, 319, 320, 321, 322, 323, 324, 325, 326, 327, 328, 329, 330, 331, 332, 333, 334, 335, 336, 337, 338, 339, 340, 341, 342, 343, 344, 345, 346, 347, 348, 349, 350, 351, 352, 353, 354, 355, 356, 357, 358, 359, 360, 361, 362, 363, 364, 365, 366, 367], 1.0, 'REPLACE')
_m = ob_workshop.modifiers.new('Armature', 'ARMATURE')
_m.object = ob_armature

# ---- collection membership
col_collection_1.objects.link(ob_armature)
col_collection_1.objects.link(ob_workshop)

# ---- scene / render settings (as saved in the file)
scene.frame_start = 1; scene.frame_end = 250; scene.frame_set(0)
scene.render.engine = 'BLENDER_EEVEE_NEXT'
scene.render.image_settings.color_mode = 'RGB'
scene.render.image_settings.compression = 90
scene.render.resolution_percentage = 50
scene.render.dither_intensity = 0.0
scene.render.bake_margin = 2
scene.render.bake_bias = 0.0
scene.cycles.use_denoising = False
scene.cycles.samples = 10
scene.cycles.sampling_pattern = 'TABULATED_SOBOL'
scene.cycles.light_sampling_threshold = 0.0
scene.cycles.use_adaptive_sampling = False
scene.cycles.use_light_tree = False
scene.cycles.blur_glossy = 0.0
scene.cycles.volume_bounces = 1
scene.cycles.pixel_filter_type = 'GAUSSIAN'
scene.cycles.sample_clamp_indirect = 0.0
scene.view_settings.view_transform = 'Standard'
bpy.context.view_layer.update()

# ---- added for rendering (the .blend has no active camera and no usable light): camera, sun
cam_auto = bpy.data.cameras.new('AutoCamera')
cam_auto.lens = 50.0
cam_auto.sensor_width = 36.0
cam_auto.clip_end = 1460.32
ob_auto_camera = bpy.data.objects.new('AutoCamera', cam_auto)
scene.collection.objects.link(ob_auto_camera)
ob_auto_camera.location = (83.0521, -102.706, 65.3234)
ob_auto_camera.rotation_euler = (1.09748, -7.21219e-08, 0.694738)
scene.camera = ob_auto_camera
light_auto_sun = bpy.data.lights.new('AutoSun', 'SUN')
light_auto_sun.energy = 3.0
light_auto_sun.angle = 0.0523599
ob_auto_sun = bpy.data.objects.new('AutoSun', light_auto_sun)
scene.collection.objects.link(ob_auto_sun)
ob_auto_sun.rotation_euler = (0.872665, 0.174533, 0.523599)
bpy.context.view_layer.update()
